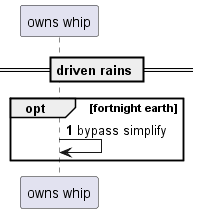

The diagram above was rendered by PlantUML. Its source (embedded in the PNG):
@startuml
participant "owns whip" as 0
== driven rains ==
autonumber 1 2
opt fortnight earth
0 -> 0: bypass simplify
autonumber stop
end
@enduml